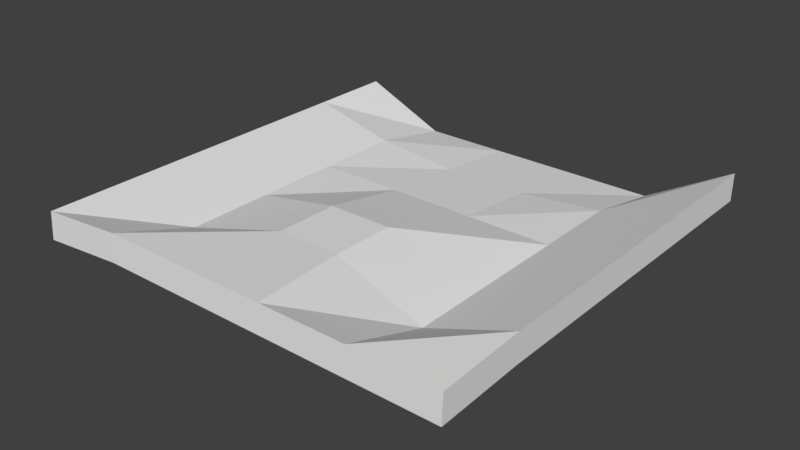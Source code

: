 # Source: Mapa04.blend  (saved by Blender 2.77.0; exported with 4.5.12 LTS)
import bpy
from mathutils import Matrix  # noqa: F401  (used for matrix-valued properties, if any)

bpy.ops.wm.read_factory_settings(use_empty=True)
scene = bpy.context.scene
scene.name = 'Scene'

# ---- collections
col_collection_1 = bpy.data.collections.new('Collection 1'); scene.collection.children.link(col_collection_1)

# ---- world
world_world = bpy.data.worlds.new('World'); scene.world = world_world
world_world.color = (0.05088, 0.05088, 0.05088)
world_world.use_sun_shadow = False
world_world.sun_shadow_jitter_overblur = 0.0
world_world.cycles.sampling_method = 'MANUAL'

# ---- meshes
me_plano = bpy.data.meshes.new('Plano')
me_plano.from_pydata([(-1.0, -1.0, 0.09934), (1.0, -1.0, 0.1341), (-1.0, 1.0, 0.09934), (1.0, 1.0, 0.1505), (-1.0, 0.6, 0.09934), (-1.0, 0.2, 0.09934), (-1.0, -0.2, 0.09934), (-1.0, -0.6, 0.09934), (-0.6, -1.0, 0.1341), (-0.2, -1.0, 0.1341), (0.2, -1.0, 0.1341), (0.6, -1.0, 0.1341), (1.0, -0.6, 0.1505), (1.0, -0.2, 0.1505), (1.0, 0.2, 0.1505), (1.0, 0.6, 0.1505), (0.6, 1.0, -0.0776), (0.2, 1.0, -0.0776), (-0.2, 1.0, -0.0776), (-0.6, 1.0, -0.0776), (-0.6, -0.6, 0.0), (-0.6, -0.2, 0.0), (-0.6, 0.2, 0.0), (-0.6, 0.6, 0.0), (-0.1469, -0.5469, 0.1126), (-0.1469, -0.2531, 0.1099), (-0.2, 0.2, 0.0), (-0.2, 0.6, -0.03914), (0.1469, -0.5469, 0.1126), (0.1469, -0.2531, 0.1099), (0.2, 0.2, 0.0), (0.2, 0.6, -0.03914), (0.6, -0.6, 0.0), (0.6, -0.2, 0.0), (0.6, 0.2, 0.0), (0.6, 0.6, 0.0), (-1.003, -0.5898, 0.2244), (-1.003, -0.9898, 0.2244), (0.5972, -0.9898, 0.2591), (0.9972, -0.9898, 0.2591), (0.9972, 0.6102, 0.2755), (0.9972, 1.01, 0.2755), (-0.6028, 1.01, 0.04741), (-1.003, 1.01, 0.2244), (-1.003, 0.6102, 0.2244), (-1.003, 0.2102, 0.2244), (-1.003, -0.1898, 0.2244), (-0.6028, -0.9898, 0.2591), (-0.2028, -0.9898, 0.2591), (0.1972, -0.9898, 0.2591), (0.9972, -0.5898, 0.2755), (0.9972, -0.1898, 0.2755), (0.9972, 0.2102, 0.2755), (0.5972, 1.01, 0.04741), (0.1972, 1.01, 0.04741), (-0.2028, 1.01, 0.04741), (-0.6028, 0.6102, 0.125), (-0.6028, -0.5898, 0.125), (-0.6028, -0.1898, 0.125), (-0.6028, 0.2102, 0.125), (-0.2028, 0.6102, 0.08588), (-0.1497, -0.5367, 0.2376), (-0.1497, -0.2429, 0.2349), (-0.2028, 0.2102, 0.125), (0.1972, 0.6102, 0.08588), (0.1441, -0.5367, 0.2376), (0.1441, -0.2429, 0.2349), (0.1972, 0.2102, 0.125), (0.5972, 0.6102, 0.125), (0.5972, -0.5898, 0.125), (0.5972, -0.1898, 0.125), (0.5972, 0.2102, 0.125)], [], [(35, 16, 3, 15), (4, 2, 19, 23), (23, 19, 18, 27), (27, 18, 17, 31), (31, 17, 16, 35), (0, 7, 20, 8), (7, 6, 21, 20), (6, 5, 22, 21), (5, 4, 23, 22), (8, 20, 24, 9), (20, 21, 25, 24), (21, 22, 26, 25), (22, 23, 27, 26), (9, 24, 28, 10), (24, 25, 29, 28), (25, 26, 30, 29), (26, 27, 31, 30), (10, 28, 32, 11), (28, 29, 33, 32), (29, 30, 34, 33), (30, 31, 35, 34), (11, 32, 12, 1), (32, 33, 13, 12), (33, 34, 14, 13), (34, 35, 15, 14), (68, 40, 41, 53), (44, 56, 42, 43), (56, 60, 55, 42), (60, 64, 54, 55), (64, 68, 53, 54), (37, 47, 57, 36), (36, 57, 58, 46), (46, 58, 59, 45), (45, 59, 56, 44), (47, 48, 61, 57), (57, 61, 62, 58), (58, 62, 63, 59), (59, 63, 60, 56), (48, 49, 65, 61), (61, 65, 66, 62), (62, 66, 67, 63), (63, 67, 64, 60), (49, 38, 69, 65), (65, 69, 70, 66), (66, 70, 71, 67), (67, 71, 68, 64), (38, 39, 50, 69), (69, 50, 51, 70), (70, 51, 52, 71), (71, 52, 40, 68), (6, 7, 36, 46), (7, 0, 37, 36), (14, 15, 40, 52), (0, 8, 47, 37), (11, 1, 39, 38), (3, 16, 53, 41), (8, 9, 48, 47), (15, 3, 41, 40), (16, 17, 54, 53), (9, 10, 49, 48), (19, 2, 43, 42), (17, 18, 55, 54), (10, 11, 38, 49), (2, 4, 44, 43), (18, 19, 42, 55), (1, 12, 50, 39), (4, 5, 45, 44), (12, 13, 51, 50), (5, 6, 46, 45), (13, 14, 52, 51)])
_uv = me_plano.uv_layers.new(name='UVMap')
_uv.uv.foreach_set('vector', [0.8909, 0.8135, 0.8886, 0.8421, 0.921, 0.8417, 0.921, 0.8135, 0.8396, 0.7621, 0.8396, 0.7959, 0.8734, 0.7959, 0.8734, 0.7621, 0.8717, 0.6982, 0.8717, 0.6709, 0.8444, 0.6709, 0.8444, 0.6982, 0.8886, 0.8135, 0.8886, 0.846, 0.921, 0.846, 0.921, 0.8135, 0.8717, 0.6982, 0.8717, 0.6709, 0.8444, 0.6709, 0.8444, 0.6982, 0.8886, 0.8135, 0.8886, 0.846, 0.921, 0.846, 0.921, 0.8135, 0.8717, 0.6982, 0.8717, 0.6709, 0.8444, 0.6709, 0.8444, 0.6982, 0.8385, 0.568, 0.8385, 0.6039, 0.8744, 0.6039, 0.8744, 0.568, 0.8717, 0.6982, 0.8717, 0.6709, 0.8444, 0.6709, 0.8444, 0.6982, 0.8742, 0.8004, 0.8742, 0.7632, 0.837, 0.7632, 0.837, 0.8004, 0.881, 0.6095, 0.881, 0.6522, 0.9237, 0.6522, 0.9237, 0.6095, 0.881, 0.6095, 0.881, 0.6522, 0.9237, 0.6522, 0.9237, 0.6095, 0.8742, 0.8004, 0.8742, 0.7632, 0.837, 0.7632, 0.837, 0.8004, 0.8886, 0.8135, 0.8886, 0.846, 0.921, 0.846, 0.921, 0.8135, 0.9403, 0.915, 0.9403, 0.9366, 0.962, 0.9366, 0.962, 0.915, 0.8442, 0.9131, 0.8442, 0.9359, 0.867, 0.9359, 0.867, 0.9131, 0.8442, 0.9131, 0.8442, 0.9359, 0.867, 0.9359, 0.867, 0.9131, 0.8395, 0.6658, 0.8395, 0.7031, 0.8767, 0.7031, 0.8767, 0.6658, 0.8742, 0.8004, 0.8742, 0.7632, 0.837, 0.7632, 0.837, 0.8004, 0.8742, 0.8004, 0.8742, 0.7632, 0.837, 0.7632, 0.837, 0.8004, 0.8385, 0.568, 0.8385, 0.6039, 0.8744, 0.6039, 0.8744, 0.568, 0.8886, 0.8135, 0.8886, 0.846, 0.921, 0.846, 0.921, 0.8135, 0.8395, 0.6658, 0.8395, 0.7031, 0.8767, 0.7031, 0.8767, 0.6658, 0.8886, 0.8135, 0.8886, 0.846, 0.921, 0.846, 0.921, 0.8135, 0.8385, 0.568, 0.8385, 0.6039, 0.8744, 0.6039, 0.8744, 0.568, 0.8909, 0.8135, 0.921, 0.8135, 0.921, 0.8417, 0.8886, 0.8421, 0.8396, 0.7621, 0.8734, 0.7621, 0.8734, 0.7959, 0.8396, 0.7959, 0.8717, 0.6982, 0.8444, 0.6982, 0.8444, 0.6709, 0.8717, 0.6709, 0.8886, 0.8135, 0.921, 0.8135, 0.921, 0.846, 0.8886, 0.846, 0.8717, 0.6982, 0.8444, 0.6982, 0.8444, 0.6709, 0.8717, 0.6709, 0.8886, 0.8135, 0.921, 0.8135, 0.921, 0.846, 0.8886, 0.846, 0.8717, 0.6982, 0.8444, 0.6982, 0.8444, 0.6709, 0.8717, 0.6709, 0.8385, 0.568, 0.8744, 0.568, 0.8744, 0.6039, 0.8385, 0.6039, 0.8717, 0.6982, 0.8444, 0.6982, 0.8444, 0.6709, 0.8717, 0.6709, 0.8742, 0.8004, 0.837, 0.8004, 0.837, 0.7632, 0.8742, 0.7632, 0.881, 0.6095, 0.9237, 0.6095, 0.9237, 0.6522, 0.881, 0.6522, 0.881, 0.6095, 0.9237, 0.6095, 0.9237, 0.6522, 0.881, 0.6522, 0.8742, 0.8004, 0.837, 0.8004, 0.837, 0.7632, 0.8742, 0.7632, 0.8886, 0.8135, 0.921, 0.8135, 0.921, 0.846, 0.8886, 0.846, 0.9403, 0.915, 0.962, 0.915, 0.962, 0.9366, 0.9403, 0.9366, 0.8442, 0.9131, 0.867, 0.9131, 0.867, 0.9359, 0.8442, 0.9359, 0.8442, 0.9131, 0.867, 0.9131, 0.867, 0.9359, 0.8442, 0.9359, 0.8395, 0.6658, 0.8767, 0.6658, 0.8767, 0.7031, 0.8395, 0.7031, 0.8742, 0.8004, 0.837, 0.8004, 0.837, 0.7632, 0.8742, 0.7632, 0.8742, 0.8004, 0.837, 0.8004, 0.837, 0.7632, 0.8742, 0.7632, 0.8385, 0.568, 0.8744, 0.568, 0.8744, 0.6039, 0.8385, 0.6039, 0.8886, 0.8135, 0.921, 0.8135, 0.921, 0.846, 0.8886, 0.846, 0.8395, 0.6658, 0.8767, 0.6658, 0.8767, 0.7031, 0.8395, 0.7031, 0.8886, 0.8135, 0.921, 0.8135, 0.921, 0.846, 0.8886, 0.846, 0.8385, 0.568, 0.8744, 0.568, 0.8744, 0.6039, 0.8385, 0.6039, 0.8717, 0.6709, 0.8717, 0.6982, 0.8717, 0.6982, 0.8717, 0.6709, 0.8886, 0.846, 0.8886, 0.8135, 0.8886, 0.8135, 0.8886, 0.846, 0.8744, 0.568, 0.8744, 0.6039, 0.8744, 0.6039, 0.8744, 0.568, 0.8886, 0.8135, 0.921, 0.8135, 0.921, 0.8135, 0.8886, 0.8135, 0.8886, 0.8135, 0.921, 0.8135, 0.921, 0.8135, 0.8886, 0.8135, 0.921, 0.8417, 0.8886, 0.8421, 0.8886, 0.8421, 0.921, 0.8417, 0.8742, 0.8004, 0.837, 0.8004, 0.837, 0.8004, 0.8742, 0.8004, 0.921, 0.8135, 0.921, 0.8417, 0.921, 0.8417, 0.921, 0.8135, 0.8444, 0.6709, 0.8717, 0.6709, 0.8717, 0.6709, 0.8444, 0.6709, 0.8886, 0.8135, 0.921, 0.8135, 0.921, 0.8135, 0.8886, 0.8135, 0.8734, 0.7959, 0.8396, 0.7959, 0.8396, 0.7959, 0.8734, 0.7959, 0.921, 0.846, 0.8886, 0.846, 0.8886, 0.846, 0.921, 0.846, 0.8395, 0.6658, 0.8767, 0.6658, 0.8767, 0.6658, 0.8395, 0.6658, 0.8396, 0.7959, 0.8396, 0.7621, 0.8396, 0.7621, 0.8396, 0.7959, 0.8444, 0.6709, 0.8717, 0.6709, 0.8717, 0.6709, 0.8444, 0.6709, 0.921, 0.8135, 0.921, 0.846, 0.921, 0.846, 0.921, 0.8135, 0.8717, 0.6709, 0.8717, 0.6982, 0.8717, 0.6982, 0.8717, 0.6709, 0.8767, 0.6658, 0.8767, 0.7031, 0.8767, 0.7031, 0.8767, 0.6658, 0.8385, 0.6039, 0.8385, 0.568, 0.8385, 0.568, 0.8385, 0.6039, 0.921, 0.8135, 0.921, 0.846, 0.921, 0.846, 0.921, 0.8135])
me_plano.use_remesh_preserve_volume = False
me_plano.use_remesh_preserve_attributes = False
me_plano.use_mirror_vertex_groups = False
me_plano.update()

# ---- objects
ob_plano = bpy.data.objects.new('Plano', me_plano)

# ---- transforms, parenting, visibility, modifiers, constraints
ob_plano.location = (0.0, 0.0, 0.0)
ob_plano.scale = (6.449, 6.449, 6.449)
ob_plano.lineart.crease_threshold = 0.0

# ---- collection membership
col_collection_1.objects.link(ob_plano)

# ---- scene / render settings (as saved in the file)
scene.frame_start = 1; scene.frame_end = 250; scene.frame_set(1)
scene.render.engine = 'BLENDER_EEVEE_NEXT'
scene.render.resolution_percentage = 50
scene.render.dither_intensity = 0.0
scene.cycles.use_denoising = False
scene.cycles.samples = 128
scene.cycles.sampling_pattern = 'TABULATED_SOBOL'
scene.cycles.light_sampling_threshold = 0.0
scene.cycles.use_adaptive_sampling = False
scene.cycles.use_light_tree = False
scene.cycles.blur_glossy = 0.0
scene.cycles.sample_clamp_indirect = 0.0
scene.view_settings.view_transform = 'Standard'
bpy.context.view_layer.update()

# ---- added for rendering (the .blend has no active camera and no usable light): camera, sun
cam_auto = bpy.data.cameras.new('AutoCamera')
cam_auto.lens = 50.0
cam_auto.sensor_width = 36.0
cam_auto.clip_end = 1000.0
ob_auto_camera = bpy.data.objects.new('AutoCamera', cam_auto)
scene.collection.objects.link(ob_auto_camera)
ob_auto_camera.location = (17.0532, -20.4417, 14.2879)
ob_auto_camera.rotation_euler = (1.09748, -7.21219e-08, 0.694738)
scene.camera = ob_auto_camera
light_auto_sun = bpy.data.lights.new('AutoSun', 'SUN')
light_auto_sun.energy = 3.0
light_auto_sun.angle = 0.0523599
ob_auto_sun = bpy.data.objects.new('AutoSun', light_auto_sun)
scene.collection.objects.link(ob_auto_sun)
ob_auto_sun.rotation_euler = (0.872665, 0.174533, 0.523599)
bpy.context.view_layer.update()
